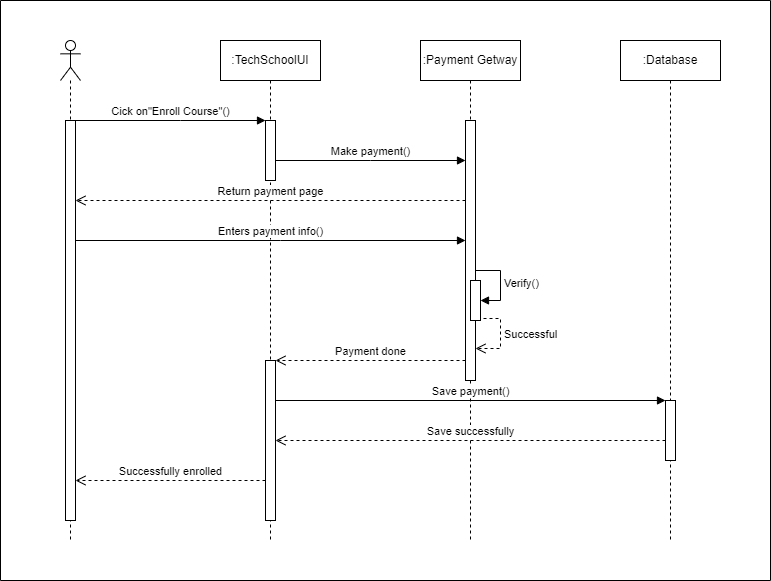

The diagram above was exported from draw.io. Its source (the exported page's mxGraphModel, read from the mxfile embedded in the PNG):
<mxGraphModel dx="880" dy="532" grid="1" gridSize="10" guides="1" tooltips="1" connect="1" arrows="1" fold="1" page="1" pageScale="1" pageWidth="827" pageHeight="1169" background="#ffffff" math="0" shadow="0">
  <root>
    <mxCell id="0" />
    <mxCell id="1" parent="0" />
    <mxCell id="KVgyq2TuAfGe4HhIF8J8-1" value="" style="shape=umlLifeline;perimeter=lifelinePerimeter;whiteSpace=wrap;html=1;container=1;dropTarget=0;collapsible=0;recursiveResize=0;outlineConnect=0;portConstraint=eastwest;newEdgeStyle={&quot;curved&quot;:0,&quot;rounded&quot;:0};participant=umlActor;" vertex="1" parent="1">
      <mxGeometry x="190" y="80" width="20" height="500" as="geometry" />
    </mxCell>
    <mxCell id="KVgyq2TuAfGe4HhIF8J8-2" value="" style="html=1;points=[[0,0,0,0,5],[0,1,0,0,-5],[1,0,0,0,5],[1,1,0,0,-5]];perimeter=orthogonalPerimeter;outlineConnect=0;targetShapes=umlLifeline;portConstraint=eastwest;newEdgeStyle={&quot;curved&quot;:0,&quot;rounded&quot;:0};" vertex="1" parent="KVgyq2TuAfGe4HhIF8J8-1">
      <mxGeometry x="5" y="80" width="10" height="400" as="geometry" />
    </mxCell>
    <mxCell id="KVgyq2TuAfGe4HhIF8J8-3" value=":TechSchoolUI" style="shape=umlLifeline;perimeter=lifelinePerimeter;whiteSpace=wrap;html=1;container=1;dropTarget=0;collapsible=0;recursiveResize=0;outlineConnect=0;portConstraint=eastwest;newEdgeStyle={&quot;curved&quot;:0,&quot;rounded&quot;:0};" vertex="1" parent="1">
      <mxGeometry x="350" y="80" width="100" height="500" as="geometry" />
    </mxCell>
    <mxCell id="KVgyq2TuAfGe4HhIF8J8-4" value="" style="html=1;points=[[0,0,0,0,5],[0,1,0,0,-5],[1,0,0,0,5],[1,1,0,0,-5]];perimeter=orthogonalPerimeter;outlineConnect=0;targetShapes=umlLifeline;portConstraint=eastwest;newEdgeStyle={&quot;curved&quot;:0,&quot;rounded&quot;:0};" vertex="1" parent="KVgyq2TuAfGe4HhIF8J8-3">
      <mxGeometry x="45" y="80" width="10" height="60" as="geometry" />
    </mxCell>
    <mxCell id="KVgyq2TuAfGe4HhIF8J8-30" value="" style="html=1;points=[[0,0,0,0,5],[0,1,0,0,-5],[1,0,0,0,5],[1,1,0,0,-5]];perimeter=orthogonalPerimeter;outlineConnect=0;targetShapes=umlLifeline;portConstraint=eastwest;newEdgeStyle={&quot;curved&quot;:0,&quot;rounded&quot;:0};" vertex="1" parent="KVgyq2TuAfGe4HhIF8J8-3">
      <mxGeometry x="45" y="320" width="10" height="160" as="geometry" />
    </mxCell>
    <mxCell id="KVgyq2TuAfGe4HhIF8J8-5" value=":Payment Getway" style="shape=umlLifeline;perimeter=lifelinePerimeter;whiteSpace=wrap;html=1;container=1;dropTarget=0;collapsible=0;recursiveResize=0;outlineConnect=0;portConstraint=eastwest;newEdgeStyle={&quot;curved&quot;:0,&quot;rounded&quot;:0};" vertex="1" parent="1">
      <mxGeometry x="550" y="80" width="100" height="500" as="geometry" />
    </mxCell>
    <mxCell id="KVgyq2TuAfGe4HhIF8J8-6" value="" style="html=1;points=[[0,0,0,0,5],[0,1,0,0,-5],[1,0,0,0,5],[1,1,0,0,-5]];perimeter=orthogonalPerimeter;outlineConnect=0;targetShapes=umlLifeline;portConstraint=eastwest;newEdgeStyle={&quot;curved&quot;:0,&quot;rounded&quot;:0};" vertex="1" parent="KVgyq2TuAfGe4HhIF8J8-5">
      <mxGeometry x="45" y="80" width="10" height="260" as="geometry" />
    </mxCell>
    <mxCell id="KVgyq2TuAfGe4HhIF8J8-26" value="" style="html=1;points=[[0,0,0,0,5],[0,1,0,0,-5],[1,0,0,0,5],[1,1,0,0,-5]];perimeter=orthogonalPerimeter;outlineConnect=0;targetShapes=umlLifeline;portConstraint=eastwest;newEdgeStyle={&quot;curved&quot;:0,&quot;rounded&quot;:0};" vertex="1" parent="KVgyq2TuAfGe4HhIF8J8-5">
      <mxGeometry x="50" y="240" width="10" height="40" as="geometry" />
    </mxCell>
    <mxCell id="KVgyq2TuAfGe4HhIF8J8-27" value="Verify()" style="html=1;align=left;spacingLeft=2;endArrow=block;rounded=0;edgeStyle=orthogonalEdgeStyle;curved=0;rounded=0;" edge="1" target="KVgyq2TuAfGe4HhIF8J8-26" parent="KVgyq2TuAfGe4HhIF8J8-5" source="KVgyq2TuAfGe4HhIF8J8-6">
      <mxGeometry relative="1" as="geometry">
        <mxPoint x="-124" y="350" as="sourcePoint" />
        <Array as="points">
          <mxPoint x="80" y="230" />
          <mxPoint x="80" y="260" />
        </Array>
      </mxGeometry>
    </mxCell>
    <mxCell id="KVgyq2TuAfGe4HhIF8J8-29" value="Successful" style="html=1;align=left;spacingLeft=2;endArrow=open;rounded=0;edgeStyle=orthogonalEdgeStyle;curved=0;rounded=0;exitX=1;exitY=1;exitDx=0;exitDy=-5;exitPerimeter=0;endFill=0;endSize=8;dashed=1;" edge="1" parent="KVgyq2TuAfGe4HhIF8J8-5" source="KVgyq2TuAfGe4HhIF8J8-26" target="KVgyq2TuAfGe4HhIF8J8-6">
      <mxGeometry relative="1" as="geometry">
        <mxPoint x="65" y="278" as="sourcePoint" />
        <Array as="points">
          <mxPoint x="60" y="278" />
          <mxPoint x="80" y="278" />
          <mxPoint x="80" y="308" />
        </Array>
        <mxPoint x="70" y="308" as="targetPoint" />
      </mxGeometry>
    </mxCell>
    <mxCell id="KVgyq2TuAfGe4HhIF8J8-7" value="Cick on&quot;Enroll Course&quot;()" style="html=1;verticalAlign=bottom;endArrow=block;curved=0;rounded=0;" edge="1" parent="1" source="KVgyq2TuAfGe4HhIF8J8-2" target="KVgyq2TuAfGe4HhIF8J8-4">
      <mxGeometry width="80" relative="1" as="geometry">
        <mxPoint x="370" y="280" as="sourcePoint" />
        <mxPoint x="450" y="280" as="targetPoint" />
        <Array as="points">
          <mxPoint x="310" y="160" />
        </Array>
      </mxGeometry>
    </mxCell>
    <mxCell id="KVgyq2TuAfGe4HhIF8J8-20" value=":Database" style="shape=umlLifeline;perimeter=lifelinePerimeter;whiteSpace=wrap;html=1;container=1;dropTarget=0;collapsible=0;recursiveResize=0;outlineConnect=0;portConstraint=eastwest;newEdgeStyle={&quot;curved&quot;:0,&quot;rounded&quot;:0};" vertex="1" parent="1">
      <mxGeometry x="750" y="80" width="100" height="500" as="geometry" />
    </mxCell>
    <mxCell id="KVgyq2TuAfGe4HhIF8J8-34" value="" style="html=1;points=[[0,0,0,0,5],[0,1,0,0,-5],[1,0,0,0,5],[1,1,0,0,-5]];perimeter=orthogonalPerimeter;outlineConnect=0;targetShapes=umlLifeline;portConstraint=eastwest;newEdgeStyle={&quot;curved&quot;:0,&quot;rounded&quot;:0};" vertex="1" parent="KVgyq2TuAfGe4HhIF8J8-20">
      <mxGeometry x="45" y="360" width="10" height="60" as="geometry" />
    </mxCell>
    <mxCell id="KVgyq2TuAfGe4HhIF8J8-21" value="Make payment()" style="html=1;verticalAlign=bottom;endArrow=block;curved=0;rounded=0;" edge="1" parent="1" source="KVgyq2TuAfGe4HhIF8J8-4" target="KVgyq2TuAfGe4HhIF8J8-6">
      <mxGeometry width="80" relative="1" as="geometry">
        <mxPoint x="380" y="280" as="sourcePoint" />
        <mxPoint x="460" y="280" as="targetPoint" />
        <Array as="points">
          <mxPoint x="500" y="200" />
        </Array>
      </mxGeometry>
    </mxCell>
    <mxCell id="KVgyq2TuAfGe4HhIF8J8-22" value="Return payment page" style="html=1;verticalAlign=bottom;endArrow=open;dashed=1;endSize=8;curved=0;rounded=0;" edge="1" parent="1" source="KVgyq2TuAfGe4HhIF8J8-6" target="KVgyq2TuAfGe4HhIF8J8-2">
      <mxGeometry relative="1" as="geometry">
        <mxPoint x="460" y="280" as="sourcePoint" />
        <mxPoint x="380" y="280" as="targetPoint" />
        <Array as="points">
          <mxPoint x="500" y="240" />
        </Array>
      </mxGeometry>
    </mxCell>
    <mxCell id="KVgyq2TuAfGe4HhIF8J8-23" value="Enters payment info()" style="html=1;verticalAlign=bottom;endArrow=block;curved=0;rounded=0;" edge="1" parent="1" source="KVgyq2TuAfGe4HhIF8J8-2" target="KVgyq2TuAfGe4HhIF8J8-6">
      <mxGeometry width="80" relative="1" as="geometry">
        <mxPoint x="380" y="280" as="sourcePoint" />
        <mxPoint x="460" y="280" as="targetPoint" />
        <Array as="points">
          <mxPoint x="410" y="280" />
        </Array>
      </mxGeometry>
    </mxCell>
    <mxCell id="KVgyq2TuAfGe4HhIF8J8-31" value="Payment done" style="html=1;verticalAlign=bottom;endArrow=open;dashed=1;endSize=8;curved=0;rounded=0;" edge="1" parent="1" source="KVgyq2TuAfGe4HhIF8J8-6" target="KVgyq2TuAfGe4HhIF8J8-30">
      <mxGeometry relative="1" as="geometry">
        <mxPoint x="460" y="430" as="sourcePoint" />
        <mxPoint x="380" y="430" as="targetPoint" />
      </mxGeometry>
    </mxCell>
    <mxCell id="KVgyq2TuAfGe4HhIF8J8-32" value="Save payment()" style="html=1;verticalAlign=bottom;endArrow=block;curved=0;rounded=0;" edge="1" parent="1" source="KVgyq2TuAfGe4HhIF8J8-30" target="KVgyq2TuAfGe4HhIF8J8-34">
      <mxGeometry width="80" relative="1" as="geometry">
        <mxPoint x="380" y="430" as="sourcePoint" />
        <mxPoint x="460" y="430" as="targetPoint" />
        <Array as="points">
          <mxPoint x="600" y="440" />
        </Array>
      </mxGeometry>
    </mxCell>
    <mxCell id="KVgyq2TuAfGe4HhIF8J8-35" value="Save successfully" style="html=1;verticalAlign=bottom;endArrow=open;dashed=1;endSize=8;curved=0;rounded=0;" edge="1" parent="1" source="KVgyq2TuAfGe4HhIF8J8-34" target="KVgyq2TuAfGe4HhIF8J8-30">
      <mxGeometry relative="1" as="geometry">
        <mxPoint x="460" y="320" as="sourcePoint" />
        <mxPoint x="380" y="320" as="targetPoint" />
        <Array as="points">
          <mxPoint x="600" y="480" />
        </Array>
      </mxGeometry>
    </mxCell>
    <mxCell id="KVgyq2TuAfGe4HhIF8J8-36" value="Successfully enrolled" style="html=1;verticalAlign=bottom;endArrow=open;dashed=1;endSize=8;curved=0;rounded=0;" edge="1" parent="1" source="KVgyq2TuAfGe4HhIF8J8-30" target="KVgyq2TuAfGe4HhIF8J8-2">
      <mxGeometry relative="1" as="geometry">
        <mxPoint x="460" y="460" as="sourcePoint" />
        <mxPoint x="380" y="460" as="targetPoint" />
        <Array as="points">
          <mxPoint x="310" y="520" />
        </Array>
      </mxGeometry>
    </mxCell>
    <mxCell id="KVgyq2TuAfGe4HhIF8J8-37" value="" style="swimlane;startSize=0;" vertex="1" parent="1">
      <mxGeometry x="130" y="40" width="770" height="580" as="geometry" />
    </mxCell>
  </root>
</mxGraphModel>